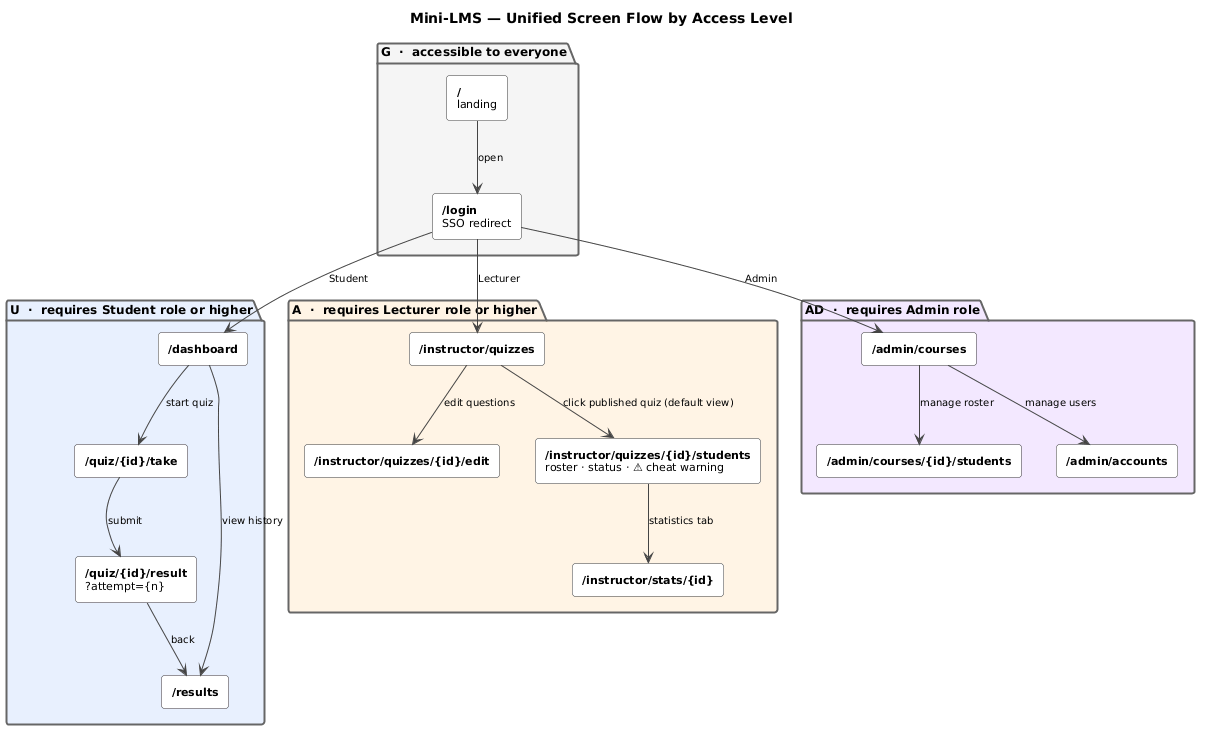

The diagram above was rendered by PlantUML. Its source (embedded in the PNG):
@startuml
title Mini-LMS — Unified Screen Flow by Access Level
top to bottom direction

skinparam rectangle {
  BackgroundColor White
  BorderColor #333333
  FontSize 11
  RoundCorner 6
}
skinparam package {
  BorderColor #666666
  BorderThickness 2
  FontSize 12
  FontStyle bold
  BackgroundColor transparent
}
skinparam arrow {
  Color #444444
  FontSize 10
}
skinparam note {
  BackgroundColor #FFFDE7
  BorderColor #B5A642
  FontSize 10
}

package "G  ·  accessible to everyone" as PG #F5F5F5 {
  rectangle "**/**\nlanding" as root
  rectangle "**/login**\nSSO redirect" as login
}

package "U  ·  requires Student role or higher" as PU #E8F0FE {
  rectangle "**/dashboard**" as dash
  rectangle "**/quiz/{id}/take**" as take
  rectangle "**/quiz/{id}/result**\n?attempt={n}" as result
  rectangle "**/results**" as results
}

package "A  ·  requires Lecturer role or higher" as PA #FFF4E5 {
  rectangle "**/instructor/quizzes**" as ins_q
  rectangle "**/instructor/quizzes/{id}/edit**" as ins_edit
  rectangle "**/instructor/quizzes/{id}/students**\nroster · status · ⚠ cheat warning" as ins_monitor
  rectangle "**/instructor/stats/{id}**" as ins_stats
}

package "AD  ·  requires Admin role" as PAD #F3E8FF {
  rectangle "**/admin/courses**" as ad_courses
  rectangle "**/admin/courses/{id}/students**" as ad_students
  rectangle "**/admin/accounts**" as ad_accounts
}


root --> login : open

login --> dash      : Student
login --> ins_q     : Lecturer
login --> ad_courses: Admin

dash --> take   : start quiz
take --> result : submit
dash --> results: view history
result --> results : back

ins_q --> ins_edit    : edit questions
ins_q --> ins_monitor : click published quiz (default view)
ins_monitor --> ins_stats : statistics tab

ad_courses --> ad_students : manage roster
ad_courses --> ad_accounts : manage users
@enduml